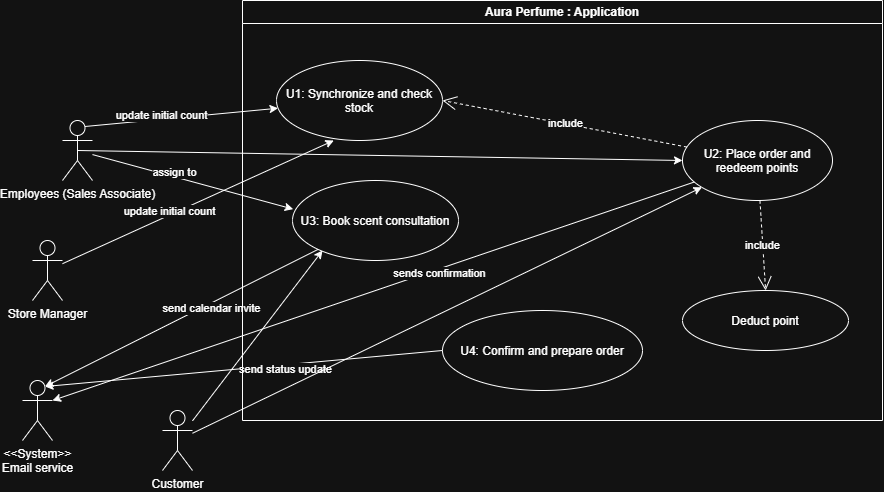

The diagram above was exported from draw.io. Its source (the exported page's mxGraphModel, read from the mxfile embedded in the PNG):
<mxGraphModel dx="969" dy="1678" grid="1" gridSize="10" guides="1" tooltips="1" connect="1" arrows="1" fold="1" page="1" pageScale="1" pageWidth="827" pageHeight="1169" math="0" shadow="0">
  <root>
    <mxCell id="0" />
    <mxCell id="1" parent="0" />
    <mxCell id="ZtaOEr7c89e4g7wpFyLl-1" parent="1" style="swimlane;whiteSpace=wrap;html=1;" value="Aura Perfume : Application" vertex="1">
      <mxGeometry height="420" width="640" x="270" y="-30" as="geometry" />
    </mxCell>
    <mxCell id="ZtaOEr7c89e4g7wpFyLl-5" parent="ZtaOEr7c89e4g7wpFyLl-1" style="ellipse;whiteSpace=wrap;html=1;shapeInside=1;" value="U1: Synchronize and check stock" vertex="1">
      <mxGeometry height="80" width="166" x="34" y="60" as="geometry" />
    </mxCell>
    <mxCell id="ZtaOEr7c89e4g7wpFyLl-6" parent="ZtaOEr7c89e4g7wpFyLl-1" style="ellipse;whiteSpace=wrap;html=1;shapeInside=1;" value="U2: Place order and reedeem points" vertex="1">
      <mxGeometry height="80" width="150" x="440" y="120" as="geometry" />
    </mxCell>
    <mxCell id="ZtaOEr7c89e4g7wpFyLl-7" parent="ZtaOEr7c89e4g7wpFyLl-1" style="ellipse;whiteSpace=wrap;html=1;shapeInside=1;" value="U3: Book scent consultation" vertex="1">
      <mxGeometry height="80" width="166" x="50" y="180" as="geometry" />
    </mxCell>
    <mxCell id="ZtaOEr7c89e4g7wpFyLl-8" parent="ZtaOEr7c89e4g7wpFyLl-1" style="ellipse;whiteSpace=wrap;html=1;shapeInside=1;" value="U4: Confirm and prepare order" vertex="1">
      <mxGeometry height="80" width="200" x="200" y="310" as="geometry" />
    </mxCell>
    <mxCell id="TQgKV8dHlWxqK2lqMQ5g-1" edge="1" parent="ZtaOEr7c89e4g7wpFyLl-1" source="ZtaOEr7c89e4g7wpFyLl-6" style="endArrow=open;endSize=12;dashed=1;html=1;rounded=0;defaultLabelBackgroundColor=page;entryX=1;entryY=0.5;entryDx=0;entryDy=0;" target="ZtaOEr7c89e4g7wpFyLl-5" value="include">
      <mxGeometry relative="1" width="160" as="geometry">
        <mxPoint x="170" y="260" as="sourcePoint" />
        <mxPoint x="330" y="260" as="targetPoint" />
      </mxGeometry>
    </mxCell>
    <mxCell id="TQgKV8dHlWxqK2lqMQ5g-3" edge="1" parent="ZtaOEr7c89e4g7wpFyLl-1" source="ZtaOEr7c89e4g7wpFyLl-6" style="endArrow=open;endSize=12;dashed=1;html=1;rounded=0;defaultLabelBackgroundColor=page;" value="include">
      <mxGeometry relative="1" width="160" as="geometry">
        <mxPoint x="622" y="190" as="sourcePoint" />
        <mxPoint x="523.1253649999999" y="290.0058409999999" as="targetPoint" />
      </mxGeometry>
    </mxCell>
    <mxCell id="TQgKV8dHlWxqK2lqMQ5g-27" parent="ZtaOEr7c89e4g7wpFyLl-1" style="ellipse;whiteSpace=wrap;html=1;shapeInside=1;" value="Deduct point" vertex="1">
      <mxGeometry height="60" width="166" x="440" y="290" as="geometry" />
    </mxCell>
    <mxCell id="ZtaOEr7c89e4g7wpFyLl-2" parent="1" style="shape=umlActor;verticalLabelPosition=bottom;verticalAlign=top;html=1;outlineConnect=0;labelPerimeter=1;" value="Employees (Sales Associate)" vertex="1">
      <mxGeometry height="60" width="30" x="90" y="90" as="geometry" />
    </mxCell>
    <mxCell id="ZtaOEr7c89e4g7wpFyLl-3" parent="1" style="shape=umlActor;verticalLabelPosition=bottom;verticalAlign=top;html=1;outlineConnect=0;labelPerimeter=1;" value="Store Manager" vertex="1">
      <mxGeometry height="60" width="30" x="60" y="210" as="geometry" />
    </mxCell>
    <mxCell id="ZtaOEr7c89e4g7wpFyLl-10" edge="1" parent="1" source="ZtaOEr7c89e4g7wpFyLl-2" style="edgeStyle=none;orthogonalLoop=1;jettySize=auto;html=1;rounded=0;defaultLabelBackgroundColor=page;entryX=0.004;entryY=0.358;entryDx=0;entryDy=0;entryPerimeter=0;" target="ZtaOEr7c89e4g7wpFyLl-7" value="">
      <mxGeometry relative="1" width="100" as="geometry">
        <Array as="points" />
        <mxPoint x="60" y="120" as="sourcePoint" />
        <mxPoint x="160" y="120" as="targetPoint" />
      </mxGeometry>
    </mxCell>
    <mxCell id="ZtaOEr7c89e4g7wpFyLl-11" connectable="0" parent="ZtaOEr7c89e4g7wpFyLl-10" style="edgeLabel;html=1;align=center;verticalAlign=middle;resizable=0;points=[];inheritText=1;defaultLabelBackgroundColor=page;" value="assign to" vertex="1">
      <mxGeometry relative="1" x="-0.2019" y="4" as="geometry">
        <mxPoint as="offset" />
      </mxGeometry>
    </mxCell>
    <mxCell id="ZtaOEr7c89e4g7wpFyLl-12" edge="1" parent="1" source="ZtaOEr7c89e4g7wpFyLl-2" style="edgeStyle=none;orthogonalLoop=1;jettySize=auto;html=1;rounded=0;defaultLabelBackgroundColor=page;entryX=0;entryY=0.5;entryDx=0;entryDy=0;exitX=0.5;exitY=0.5;exitDx=0;exitDy=0;exitPerimeter=0;" target="ZtaOEr7c89e4g7wpFyLl-6" value="">
      <mxGeometry relative="1" width="100" as="geometry">
        <Array as="points" />
        <mxPoint x="130" y="40" as="sourcePoint" />
        <mxPoint x="311" y="85" as="targetPoint" />
      </mxGeometry>
    </mxCell>
    <mxCell id="TQgKV8dHlWxqK2lqMQ5g-4" edge="1" parent="1" source="ZtaOEr7c89e4g7wpFyLl-2" style="edgeStyle=none;orthogonalLoop=1;jettySize=auto;html=1;rounded=0;defaultLabelBackgroundColor=page;exitX=0.75;exitY=0.1;exitDx=0;exitDy=0;exitPerimeter=0;" target="ZtaOEr7c89e4g7wpFyLl-5" value="">
      <mxGeometry relative="1" width="100" as="geometry">
        <Array as="points" />
        <mxPoint x="230" y="270" as="sourcePoint" />
        <mxPoint x="431" y="325" as="targetPoint" />
      </mxGeometry>
    </mxCell>
    <mxCell id="TQgKV8dHlWxqK2lqMQ5g-5" connectable="0" parent="TQgKV8dHlWxqK2lqMQ5g-4" style="edgeLabel;html=1;align=center;verticalAlign=middle;resizable=0;points=[];inheritText=1;defaultLabelBackgroundColor=page;" value="update initial count" vertex="1">
      <mxGeometry relative="1" x="-0.2019" y="4" as="geometry">
        <mxPoint as="offset" />
      </mxGeometry>
    </mxCell>
    <mxCell id="TQgKV8dHlWxqK2lqMQ5g-8" parent="1" style="shape=umlActor;verticalLabelPosition=bottom;verticalAlign=top;html=1;outlineConnect=0;labelPerimeter=1;" value="&amp;lt;&amp;lt;System&amp;gt;&amp;gt;&lt;div&gt;Email service&lt;/div&gt;" vertex="1">
      <mxGeometry height="60" width="30" x="50" y="350" as="geometry" />
    </mxCell>
    <mxCell id="TQgKV8dHlWxqK2lqMQ5g-11" edge="1" parent="1" source="ZtaOEr7c89e4g7wpFyLl-8" style="edgeStyle=none;orthogonalLoop=1;jettySize=auto;html=1;rounded=0;defaultLabelBackgroundColor=page;entryX=0.75;entryY=0.1;entryDx=0;entryDy=0;entryPerimeter=0;exitX=0;exitY=0.5;exitDx=0;exitDy=0;" target="TQgKV8dHlWxqK2lqMQ5g-8" value="">
      <mxGeometry relative="1" width="100" as="geometry">
        <Array as="points" />
        <mxPoint x="200" y="260" as="sourcePoint" />
        <mxPoint x="401" y="315" as="targetPoint" />
      </mxGeometry>
    </mxCell>
    <mxCell id="TQgKV8dHlWxqK2lqMQ5g-12" connectable="0" parent="TQgKV8dHlWxqK2lqMQ5g-11" style="edgeLabel;html=1;align=center;verticalAlign=middle;resizable=0;points=[];inheritText=1;defaultLabelBackgroundColor=page;" value="send status update" vertex="1">
      <mxGeometry relative="1" x="-0.2019" y="4" as="geometry">
        <mxPoint as="offset" />
      </mxGeometry>
    </mxCell>
    <mxCell id="TQgKV8dHlWxqK2lqMQ5g-13" edge="1" parent="1" source="ZtaOEr7c89e4g7wpFyLl-7" style="edgeStyle=none;orthogonalLoop=1;jettySize=auto;html=1;rounded=0;defaultLabelBackgroundColor=page;entryX=0.75;entryY=0.1;entryDx=0;entryDy=0;entryPerimeter=0;" target="TQgKV8dHlWxqK2lqMQ5g-8" value="">
      <mxGeometry relative="1" width="100" as="geometry">
        <Array as="points" />
        <mxPoint x="200" y="300" as="sourcePoint" />
        <mxPoint x="401" y="355" as="targetPoint" />
      </mxGeometry>
    </mxCell>
    <mxCell id="TQgKV8dHlWxqK2lqMQ5g-14" connectable="0" parent="TQgKV8dHlWxqK2lqMQ5g-13" style="edgeLabel;html=1;align=center;verticalAlign=middle;resizable=0;points=[];inheritText=1;defaultLabelBackgroundColor=page;" value="send calendar invite" vertex="1">
      <mxGeometry relative="1" x="-0.2019" y="4" as="geometry">
        <mxPoint as="offset" />
      </mxGeometry>
    </mxCell>
    <mxCell id="TQgKV8dHlWxqK2lqMQ5g-15" edge="1" parent="1" source="ZtaOEr7c89e4g7wpFyLl-6" style="edgeStyle=none;orthogonalLoop=1;jettySize=auto;html=1;rounded=0;defaultLabelBackgroundColor=page;entryX=1;entryY=0.3333333333333333;entryDx=0;entryDy=0;entryPerimeter=0;" target="TQgKV8dHlWxqK2lqMQ5g-8" value="">
      <mxGeometry relative="1" width="100" as="geometry">
        <Array as="points" />
        <mxPoint x="530" y="210" as="sourcePoint" />
        <mxPoint x="731" y="265" as="targetPoint" />
      </mxGeometry>
    </mxCell>
    <mxCell id="TQgKV8dHlWxqK2lqMQ5g-16" connectable="0" parent="TQgKV8dHlWxqK2lqMQ5g-15" style="edgeLabel;html=1;align=center;verticalAlign=middle;resizable=0;points=[];inheritText=1;defaultLabelBackgroundColor=page;" value="sends confirmation" vertex="1">
      <mxGeometry relative="1" x="-0.2019" y="4" as="geometry">
        <mxPoint as="offset" />
      </mxGeometry>
    </mxCell>
    <mxCell id="TQgKV8dHlWxqK2lqMQ5g-17" edge="1" parent="1" source="ZtaOEr7c89e4g7wpFyLl-3" style="edgeStyle=none;orthogonalLoop=1;jettySize=auto;html=1;rounded=0;defaultLabelBackgroundColor=page;entryX=0.345;entryY=1;entryDx=0;entryDy=0;entryPerimeter=0;" target="ZtaOEr7c89e4g7wpFyLl-5" value="">
      <mxGeometry relative="1" width="100" as="geometry">
        <Array as="points" />
        <mxPoint x="170" y="262" as="sourcePoint" />
        <mxPoint x="356" y="230" as="targetPoint" />
      </mxGeometry>
    </mxCell>
    <mxCell id="TQgKV8dHlWxqK2lqMQ5g-18" connectable="0" parent="TQgKV8dHlWxqK2lqMQ5g-17" style="edgeLabel;html=1;align=center;verticalAlign=middle;resizable=0;points=[];inheritText=1;defaultLabelBackgroundColor=page;" value="update initial count" vertex="1">
      <mxGeometry relative="1" x="-0.2019" y="4" as="geometry">
        <mxPoint as="offset" />
      </mxGeometry>
    </mxCell>
    <mxCell id="TQgKV8dHlWxqK2lqMQ5g-24" parent="1" style="shape=umlActor;verticalLabelPosition=bottom;verticalAlign=top;html=1;outlineConnect=0;labelPerimeter=1;" value="Customer" vertex="1">
      <mxGeometry height="60" width="30" x="190" y="380" as="geometry" />
    </mxCell>
    <mxCell id="TQgKV8dHlWxqK2lqMQ5g-25" edge="1" parent="1" source="TQgKV8dHlWxqK2lqMQ5g-24" style="endArrow=classic;html=1;rounded=0;defaultLabelBackgroundColor=page;" target="ZtaOEr7c89e4g7wpFyLl-6" value="">
      <mxGeometry height="50" relative="1" width="50" as="geometry">
        <mxPoint x="370" y="270" as="sourcePoint" />
        <mxPoint x="420" y="220" as="targetPoint" />
      </mxGeometry>
    </mxCell>
    <mxCell id="TQgKV8dHlWxqK2lqMQ5g-26" edge="1" parent="1" source="TQgKV8dHlWxqK2lqMQ5g-24" style="endArrow=classic;html=1;rounded=0;defaultLabelBackgroundColor=page;" value="">
      <mxGeometry height="50" relative="1" width="50" as="geometry">
        <mxPoint x="300" y="270" as="sourcePoint" />
        <mxPoint x="350" y="220" as="targetPoint" />
      </mxGeometry>
    </mxCell>
  </root>
</mxGraphModel>